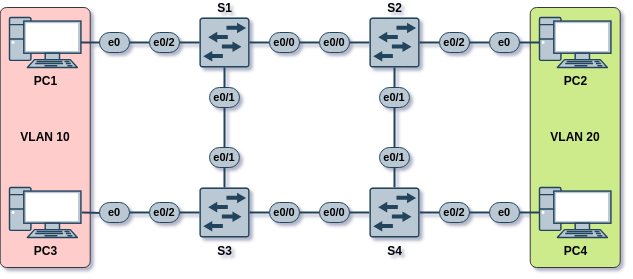

The diagram above was exported from draw.io. Its source (the exported page's mxGraphModel, read from the mxfile embedded in the PNG):
<mxGraphModel dx="1195" dy="695" grid="1" gridSize="10" guides="1" tooltips="1" connect="1" arrows="1" fold="1" page="0" pageScale="1" pageWidth="850" pageHeight="1100" background="none" math="0" shadow="1">
  <root>
    <mxCell id="0" />
    <mxCell id="1" parent="0" />
    <mxCell id="Mh5deMVUFqLT-118wOim-64" value="VLAN 20" style="rounded=1;whiteSpace=wrap;html=1;arcSize=7;fillColor=#cdeb8b;strokeColor=#36393d;fontStyle=1" vertex="1" parent="1">
      <mxGeometry x="590.72" y="30" width="90" height="260" as="geometry" />
    </mxCell>
    <mxCell id="Mh5deMVUFqLT-118wOim-63" value="VLAN 10" style="rounded=1;whiteSpace=wrap;html=1;arcSize=7;fillColor=#ffcccc;strokeColor=#36393d;fontStyle=1" vertex="1" parent="1">
      <mxGeometry x="60.71" y="30" width="90" height="260" as="geometry" />
    </mxCell>
    <mxCell id="Mh5deMVUFqLT-118wOim-6" style="edgeStyle=orthogonalEdgeStyle;rounded=0;orthogonalLoop=1;jettySize=auto;html=1;endArrow=none;endFill=0;strokeWidth=2;labelBackgroundColor=none;fontFamily=Helvetica;fontStyle=1;fillColor=#bac8d3;strokeColor=#23445d;fontColor=#000000;" edge="1" parent="1" source="Mh5deMVUFqLT-118wOim-9" target="Mh5deMVUFqLT-118wOim-4">
      <mxGeometry relative="1" as="geometry" />
    </mxCell>
    <mxCell id="Mh5deMVUFqLT-118wOim-2" value="S1" style="points=[[0.015,0.015,0],[0.985,0.015,0],[0.985,0.985,0],[0.015,0.985,0],[0.25,0,0],[0.5,0,0],[0.75,0,0],[1,0.25,0],[1,0.5,0],[1,0.75,0],[0.75,1,0],[0.5,1,0],[0.25,1,0],[0,0.75,0],[0,0.5,0],[0,0.25,0]];verticalLabelPosition=top;html=1;verticalAlign=bottom;aspect=fixed;align=center;pointerEvents=1;shape=mxgraph.cisco19.rect;prIcon=l2_switch;fillColor=#bac8d3;strokeColor=#23445d;labelBackgroundColor=none;fontFamily=Helvetica;fontStyle=1;labelPosition=center;fontColor=#000000;" vertex="1" parent="1">
      <mxGeometry x="260" y="40" width="50" height="50" as="geometry" />
    </mxCell>
    <mxCell id="Mh5deMVUFqLT-118wOim-23" style="edgeStyle=orthogonalEdgeStyle;rounded=0;orthogonalLoop=1;jettySize=auto;html=1;strokeColor=#23445d;strokeWidth=2;align=center;verticalAlign=middle;fontFamily=Helvetica;fontSize=11;fontColor=#000000;labelBackgroundColor=none;endArrow=none;endFill=0;fontStyle=1;fillColor=#bac8d3;" edge="1" parent="1" source="Mh5deMVUFqLT-118wOim-24" target="Mh5deMVUFqLT-118wOim-13">
      <mxGeometry relative="1" as="geometry" />
    </mxCell>
    <mxCell id="Mh5deMVUFqLT-118wOim-43" style="edgeStyle=orthogonalEdgeStyle;rounded=0;orthogonalLoop=1;jettySize=auto;html=1;strokeColor=#23445d;strokeWidth=2;align=center;verticalAlign=middle;fontFamily=Helvetica;fontSize=11;fontColor=#000000;labelBackgroundColor=default;endArrow=none;endFill=0;fontStyle=1;fillColor=#bac8d3;" edge="1" parent="1" source="Mh5deMVUFqLT-118wOim-46">
      <mxGeometry relative="1" as="geometry">
        <mxPoint x="600" y="65" as="targetPoint" />
      </mxGeometry>
    </mxCell>
    <mxCell id="Mh5deMVUFqLT-118wOim-4" value="S2" style="points=[[0.015,0.015,0],[0.985,0.015,0],[0.985,0.985,0],[0.015,0.985,0],[0.25,0,0],[0.5,0,0],[0.75,0,0],[1,0.25,0],[1,0.5,0],[1,0.75,0],[0.75,1,0],[0.5,1,0],[0.25,1,0],[0,0.75,0],[0,0.5,0],[0,0.25,0]];verticalLabelPosition=top;html=1;verticalAlign=bottom;aspect=fixed;align=center;pointerEvents=1;shape=mxgraph.cisco19.rect;prIcon=l2_switch;fillColor=#bac8d3;strokeColor=#23445d;labelBackgroundColor=none;fontFamily=Helvetica;fontStyle=1;labelPosition=center;fontColor=#000000;" vertex="1" parent="1">
      <mxGeometry x="430" y="40" width="50" height="50" as="geometry" />
    </mxCell>
    <mxCell id="Mh5deMVUFqLT-118wOim-8" value="" style="rounded=0;orthogonalLoop=1;jettySize=auto;html=1;endArrow=none;endFill=0;strokeWidth=2;labelBackgroundColor=none;fontFamily=Helvetica;fontStyle=1;fillColor=#bac8d3;strokeColor=#23445d;fontColor=#000000;" edge="1" parent="1" source="Mh5deMVUFqLT-118wOim-2" target="Mh5deMVUFqLT-118wOim-7">
      <mxGeometry relative="1" as="geometry">
        <mxPoint x="320" y="65" as="sourcePoint" />
        <mxPoint x="420" y="65" as="targetPoint" />
      </mxGeometry>
    </mxCell>
    <mxCell id="Mh5deMVUFqLT-118wOim-7" value="e0/0" style="rounded=1;whiteSpace=wrap;html=1;fontFamily=Helvetica;fontSize=11;labelBackgroundColor=none;arcSize=50;fontStyle=1;fillColor=#bac8d3;strokeColor=#23445d;fontColor=#000000;" vertex="1" parent="1">
      <mxGeometry x="330" y="55" width="30" height="20" as="geometry" />
    </mxCell>
    <mxCell id="Mh5deMVUFqLT-118wOim-10" value="" style="edgeStyle=orthogonalEdgeStyle;rounded=0;orthogonalLoop=1;jettySize=auto;html=1;endArrow=none;endFill=0;strokeWidth=2;labelBackgroundColor=none;fontFamily=Helvetica;fontStyle=1;fillColor=#bac8d3;strokeColor=#23445d;fontColor=#000000;" edge="1" parent="1" source="Mh5deMVUFqLT-118wOim-7" target="Mh5deMVUFqLT-118wOim-9">
      <mxGeometry relative="1" as="geometry">
        <mxPoint x="360" y="65" as="sourcePoint" />
        <mxPoint x="420" y="65" as="targetPoint" />
      </mxGeometry>
    </mxCell>
    <mxCell id="Mh5deMVUFqLT-118wOim-9" value="e0/0" style="rounded=1;whiteSpace=wrap;html=1;fontFamily=Helvetica;fontSize=11;labelBackgroundColor=none;arcSize=50;fontStyle=1;fillColor=#bac8d3;strokeColor=#23445d;fontColor=#000000;" vertex="1" parent="1">
      <mxGeometry x="380" y="55" width="30" height="20" as="geometry" />
    </mxCell>
    <mxCell id="Mh5deMVUFqLT-118wOim-11" style="edgeStyle=orthogonalEdgeStyle;rounded=0;orthogonalLoop=1;jettySize=auto;html=1;endArrow=none;endFill=0;strokeWidth=2;labelBackgroundColor=none;fontFamily=Helvetica;fontStyle=1;fillColor=#bac8d3;strokeColor=#23445d;fontColor=#000000;" edge="1" parent="1" source="Mh5deMVUFqLT-118wOim-17" target="Mh5deMVUFqLT-118wOim-13">
      <mxGeometry relative="1" as="geometry" />
    </mxCell>
    <mxCell id="Mh5deMVUFqLT-118wOim-18" style="edgeStyle=orthogonalEdgeStyle;rounded=0;orthogonalLoop=1;jettySize=auto;html=1;strokeColor=#23445d;strokeWidth=2;align=center;verticalAlign=middle;fontFamily=Helvetica;fontSize=11;fontColor=#000000;labelBackgroundColor=none;endArrow=none;endFill=0;fontStyle=1;fillColor=#bac8d3;" edge="1" parent="1" source="Mh5deMVUFqLT-118wOim-19" target="Mh5deMVUFqLT-118wOim-2">
      <mxGeometry relative="1" as="geometry" />
    </mxCell>
    <mxCell id="Mh5deMVUFqLT-118wOim-12" value="S3" style="points=[[0.015,0.015,0],[0.985,0.015,0],[0.985,0.985,0],[0.015,0.985,0],[0.25,0,0],[0.5,0,0],[0.75,0,0],[1,0.25,0],[1,0.5,0],[1,0.75,0],[0.75,1,0],[0.5,1,0],[0.25,1,0],[0,0.75,0],[0,0.5,0],[0,0.25,0]];verticalLabelPosition=bottom;html=1;verticalAlign=top;aspect=fixed;align=center;pointerEvents=1;shape=mxgraph.cisco19.rect;prIcon=l2_switch;fillColor=#bac8d3;strokeColor=#23445d;labelBackgroundColor=none;fontFamily=Helvetica;fontStyle=1;fontColor=#000000;" vertex="1" parent="1">
      <mxGeometry x="260" y="210" width="50" height="50" as="geometry" />
    </mxCell>
    <mxCell id="Mh5deMVUFqLT-118wOim-53" style="edgeStyle=orthogonalEdgeStyle;rounded=0;orthogonalLoop=1;jettySize=auto;html=1;strokeColor=#23445d;strokeWidth=2;align=center;verticalAlign=middle;fontFamily=Helvetica;fontSize=11;fontColor=#000000;labelBackgroundColor=default;endArrow=none;endFill=0;fontStyle=1;fillColor=#bac8d3;" edge="1" parent="1" source="Mh5deMVUFqLT-118wOim-13" target="Mh5deMVUFqLT-118wOim-50">
      <mxGeometry relative="1" as="geometry" />
    </mxCell>
    <mxCell id="Mh5deMVUFqLT-118wOim-13" value="S4" style="points=[[0.015,0.015,0],[0.985,0.015,0],[0.985,0.985,0],[0.015,0.985,0],[0.25,0,0],[0.5,0,0],[0.75,0,0],[1,0.25,0],[1,0.5,0],[1,0.75,0],[0.75,1,0],[0.5,1,0],[0.25,1,0],[0,0.75,0],[0,0.5,0],[0,0.25,0]];verticalLabelPosition=bottom;html=1;verticalAlign=top;aspect=fixed;align=center;pointerEvents=1;shape=mxgraph.cisco19.rect;prIcon=l2_switch;fillColor=#bac8d3;strokeColor=#23445d;labelBackgroundColor=none;fontFamily=Helvetica;fontStyle=1;fontColor=#000000;" vertex="1" parent="1">
      <mxGeometry x="430" y="210" width="50" height="50" as="geometry" />
    </mxCell>
    <mxCell id="Mh5deMVUFqLT-118wOim-14" value="" style="rounded=0;orthogonalLoop=1;jettySize=auto;html=1;endArrow=none;endFill=0;strokeWidth=2;labelBackgroundColor=none;fontFamily=Helvetica;fontStyle=1;fillColor=#bac8d3;strokeColor=#23445d;fontColor=#000000;" edge="1" parent="1" source="Mh5deMVUFqLT-118wOim-12" target="Mh5deMVUFqLT-118wOim-15">
      <mxGeometry relative="1" as="geometry">
        <mxPoint x="320" y="235" as="sourcePoint" />
        <mxPoint x="420" y="235" as="targetPoint" />
      </mxGeometry>
    </mxCell>
    <mxCell id="Mh5deMVUFqLT-118wOim-15" value="e0/0" style="rounded=1;whiteSpace=wrap;html=1;fontFamily=Helvetica;fontSize=11;labelBackgroundColor=none;arcSize=50;fontStyle=1;fillColor=#bac8d3;strokeColor=#23445d;fontColor=#000000;" vertex="1" parent="1">
      <mxGeometry x="330" y="225" width="30" height="20" as="geometry" />
    </mxCell>
    <mxCell id="Mh5deMVUFqLT-118wOim-16" value="" style="edgeStyle=orthogonalEdgeStyle;rounded=0;orthogonalLoop=1;jettySize=auto;html=1;endArrow=none;endFill=0;strokeWidth=2;labelBackgroundColor=none;fontFamily=Helvetica;fontStyle=1;fillColor=#bac8d3;strokeColor=#23445d;fontColor=#000000;" edge="1" parent="1" source="Mh5deMVUFqLT-118wOim-15" target="Mh5deMVUFqLT-118wOim-17">
      <mxGeometry relative="1" as="geometry">
        <mxPoint x="360" y="235" as="sourcePoint" />
        <mxPoint x="420" y="235" as="targetPoint" />
      </mxGeometry>
    </mxCell>
    <mxCell id="Mh5deMVUFqLT-118wOim-17" value="e0/0" style="rounded=1;whiteSpace=wrap;html=1;fontFamily=Helvetica;fontSize=11;labelBackgroundColor=none;arcSize=50;fontStyle=1;fillColor=#bac8d3;strokeColor=#23445d;fontColor=#000000;" vertex="1" parent="1">
      <mxGeometry x="380" y="225" width="30" height="20" as="geometry" />
    </mxCell>
    <mxCell id="Mh5deMVUFqLT-118wOim-20" value="" style="edgeStyle=orthogonalEdgeStyle;rounded=0;orthogonalLoop=1;jettySize=auto;html=1;strokeColor=#23445d;strokeWidth=2;align=center;verticalAlign=middle;fontFamily=Helvetica;fontSize=11;fontColor=#000000;labelBackgroundColor=none;endArrow=none;endFill=0;fontStyle=1;fillColor=#bac8d3;" edge="1" parent="1" source="Mh5deMVUFqLT-118wOim-21" target="Mh5deMVUFqLT-118wOim-19">
      <mxGeometry relative="1" as="geometry">
        <mxPoint x="285" y="210" as="sourcePoint" />
        <mxPoint x="285" y="90" as="targetPoint" />
      </mxGeometry>
    </mxCell>
    <mxCell id="Mh5deMVUFqLT-118wOim-19" value="e0/1" style="rounded=1;whiteSpace=wrap;html=1;fontFamily=Helvetica;fontSize=11;labelBackgroundColor=none;arcSize=50;fontStyle=1;fillColor=#bac8d3;strokeColor=#23445d;fontColor=#000000;" vertex="1" parent="1">
      <mxGeometry x="270" y="110" width="30" height="20" as="geometry" />
    </mxCell>
    <mxCell id="Mh5deMVUFqLT-118wOim-22" value="" style="edgeStyle=orthogonalEdgeStyle;rounded=0;orthogonalLoop=1;jettySize=auto;html=1;strokeColor=#23445d;strokeWidth=2;align=center;verticalAlign=middle;fontFamily=Helvetica;fontSize=11;fontColor=#000000;labelBackgroundColor=none;endArrow=none;endFill=0;fontStyle=1;fillColor=#bac8d3;" edge="1" parent="1" source="Mh5deMVUFqLT-118wOim-12" target="Mh5deMVUFqLT-118wOim-21">
      <mxGeometry relative="1" as="geometry">
        <mxPoint x="285" y="210" as="sourcePoint" />
        <mxPoint x="285" y="130" as="targetPoint" />
      </mxGeometry>
    </mxCell>
    <mxCell id="Mh5deMVUFqLT-118wOim-21" value="e0/1" style="rounded=1;whiteSpace=wrap;html=1;fontFamily=Helvetica;fontSize=11;labelBackgroundColor=none;arcSize=50;fontStyle=1;fillColor=#bac8d3;strokeColor=#23445d;fontColor=#000000;" vertex="1" parent="1">
      <mxGeometry x="270" y="170" width="30" height="20" as="geometry" />
    </mxCell>
    <mxCell id="Mh5deMVUFqLT-118wOim-25" value="" style="edgeStyle=orthogonalEdgeStyle;rounded=0;orthogonalLoop=1;jettySize=auto;html=1;strokeColor=#23445d;strokeWidth=2;align=center;verticalAlign=middle;fontFamily=Helvetica;fontSize=11;fontColor=#000000;labelBackgroundColor=none;endArrow=none;endFill=0;fontStyle=1;fillColor=#bac8d3;" edge="1" parent="1" source="Mh5deMVUFqLT-118wOim-26" target="Mh5deMVUFqLT-118wOim-24">
      <mxGeometry relative="1" as="geometry">
        <mxPoint x="455" y="90" as="sourcePoint" />
        <mxPoint x="455" y="210" as="targetPoint" />
      </mxGeometry>
    </mxCell>
    <mxCell id="Mh5deMVUFqLT-118wOim-24" value="e0/1" style="rounded=1;whiteSpace=wrap;html=1;fontFamily=Helvetica;fontSize=11;labelBackgroundColor=none;arcSize=50;fontStyle=1;fillColor=#bac8d3;strokeColor=#23445d;fontColor=#000000;" vertex="1" parent="1">
      <mxGeometry x="440" y="170" width="30" height="20" as="geometry" />
    </mxCell>
    <mxCell id="Mh5deMVUFqLT-118wOim-27" value="" style="edgeStyle=orthogonalEdgeStyle;rounded=0;orthogonalLoop=1;jettySize=auto;html=1;strokeColor=#23445d;strokeWidth=2;align=center;verticalAlign=middle;fontFamily=Helvetica;fontSize=11;fontColor=#000000;labelBackgroundColor=none;endArrow=none;endFill=0;fontStyle=1;fillColor=#bac8d3;" edge="1" parent="1" source="Mh5deMVUFqLT-118wOim-4" target="Mh5deMVUFqLT-118wOim-26">
      <mxGeometry relative="1" as="geometry">
        <mxPoint x="455" y="90" as="sourcePoint" />
        <mxPoint x="455" y="170" as="targetPoint" />
      </mxGeometry>
    </mxCell>
    <mxCell id="Mh5deMVUFqLT-118wOim-26" value="e0/1" style="rounded=1;whiteSpace=wrap;html=1;fontFamily=Helvetica;fontSize=11;labelBackgroundColor=none;arcSize=50;fontStyle=1;fillColor=#bac8d3;strokeColor=#23445d;fontColor=#000000;" vertex="1" parent="1">
      <mxGeometry x="440" y="110" width="30" height="20" as="geometry" />
    </mxCell>
    <mxCell id="Mh5deMVUFqLT-118wOim-29" style="edgeStyle=orthogonalEdgeStyle;rounded=0;orthogonalLoop=1;jettySize=auto;html=1;strokeColor=#23445d;strokeWidth=2;align=center;verticalAlign=middle;fontFamily=Helvetica;fontSize=11;fontColor=#000000;labelBackgroundColor=none;endArrow=none;endFill=0;fontStyle=1;fillColor=#bac8d3;" edge="1" parent="1" source="Mh5deMVUFqLT-118wOim-32" target="Mh5deMVUFqLT-118wOim-2">
      <mxGeometry relative="1" as="geometry" />
    </mxCell>
    <mxCell id="Mh5deMVUFqLT-118wOim-33" value="" style="edgeStyle=orthogonalEdgeStyle;rounded=0;orthogonalLoop=1;jettySize=auto;html=1;strokeColor=#23445d;strokeWidth=2;align=center;verticalAlign=middle;fontFamily=Helvetica;fontSize=11;fontColor=#000000;labelBackgroundColor=none;endArrow=none;endFill=0;fontStyle=1;fillColor=#bac8d3;" edge="1" parent="1" source="Mh5deMVUFqLT-118wOim-34" target="Mh5deMVUFqLT-118wOim-32">
      <mxGeometry relative="1" as="geometry">
        <mxPoint x="203" y="65" as="sourcePoint" />
        <mxPoint x="260" y="65" as="targetPoint" />
      </mxGeometry>
    </mxCell>
    <mxCell id="Mh5deMVUFqLT-118wOim-32" value="e0/2" style="rounded=1;whiteSpace=wrap;html=1;fontFamily=Helvetica;fontSize=11;labelBackgroundColor=none;arcSize=50;fontStyle=1;fillColor=#bac8d3;strokeColor=#23445d;fontColor=#000000;" vertex="1" parent="1">
      <mxGeometry x="210" y="55" width="30" height="20" as="geometry" />
    </mxCell>
    <mxCell id="Mh5deMVUFqLT-118wOim-35" value="" style="edgeStyle=orthogonalEdgeStyle;rounded=0;orthogonalLoop=1;jettySize=auto;html=1;strokeColor=#23445d;strokeWidth=2;align=center;verticalAlign=middle;fontFamily=Helvetica;fontSize=11;fontColor=#000000;labelBackgroundColor=none;endArrow=none;endFill=0;fontStyle=1;fillColor=#bac8d3;" edge="1" parent="1" source="Mh5deMVUFqLT-118wOim-54" target="Mh5deMVUFqLT-118wOim-34">
      <mxGeometry relative="1" as="geometry">
        <mxPoint x="142.5" y="65" as="sourcePoint" />
        <mxPoint x="230" y="65" as="targetPoint" />
      </mxGeometry>
    </mxCell>
    <mxCell id="Mh5deMVUFqLT-118wOim-34" value="e0" style="rounded=1;whiteSpace=wrap;html=1;fontFamily=Helvetica;fontSize=11;labelBackgroundColor=none;arcSize=50;fontStyle=1;fillColor=#bac8d3;strokeColor=#23445d;fontColor=#000000;" vertex="1" parent="1">
      <mxGeometry x="160" y="55" width="30" height="20" as="geometry" />
    </mxCell>
    <mxCell id="Mh5deMVUFqLT-118wOim-37" value="" style="edgeStyle=orthogonalEdgeStyle;rounded=0;orthogonalLoop=1;jettySize=auto;html=1;strokeColor=#23445d;strokeWidth=2;align=center;verticalAlign=middle;fontFamily=Helvetica;fontSize=11;fontColor=#000000;labelBackgroundColor=none;endArrow=none;endFill=0;fontStyle=1;fillColor=#bac8d3;" edge="1" parent="1" source="Mh5deMVUFqLT-118wOim-40" target="Mh5deMVUFqLT-118wOim-38">
      <mxGeometry relative="1" as="geometry">
        <mxPoint x="203" y="235" as="sourcePoint" />
        <mxPoint x="260" y="235" as="targetPoint" />
      </mxGeometry>
    </mxCell>
    <mxCell id="Mh5deMVUFqLT-118wOim-41" style="edgeStyle=orthogonalEdgeStyle;rounded=0;orthogonalLoop=1;jettySize=auto;html=1;strokeColor=#23445d;strokeWidth=2;align=center;verticalAlign=middle;fontFamily=Helvetica;fontSize=11;fontColor=#000000;labelBackgroundColor=none;endArrow=none;endFill=0;fontStyle=1;fillColor=#bac8d3;" edge="1" parent="1" source="Mh5deMVUFqLT-118wOim-38" target="Mh5deMVUFqLT-118wOim-12">
      <mxGeometry relative="1" as="geometry" />
    </mxCell>
    <mxCell id="Mh5deMVUFqLT-118wOim-38" value="e0/2" style="rounded=1;whiteSpace=wrap;html=1;fontFamily=Helvetica;fontSize=11;labelBackgroundColor=none;arcSize=50;fontStyle=1;fillColor=#bac8d3;strokeColor=#23445d;fontColor=#000000;" vertex="1" parent="1">
      <mxGeometry x="210" y="225" width="30" height="20" as="geometry" />
    </mxCell>
    <mxCell id="Mh5deMVUFqLT-118wOim-39" value="" style="edgeStyle=orthogonalEdgeStyle;rounded=0;orthogonalLoop=1;jettySize=auto;html=1;strokeColor=#23445d;strokeWidth=2;align=center;verticalAlign=middle;fontFamily=Helvetica;fontSize=11;fontColor=#000000;labelBackgroundColor=none;endArrow=none;endFill=0;fontStyle=1;fillColor=#bac8d3;" edge="1" parent="1" target="Mh5deMVUFqLT-118wOim-40">
      <mxGeometry relative="1" as="geometry">
        <mxPoint x="142.5" y="235" as="sourcePoint" />
        <mxPoint x="230" y="235" as="targetPoint" />
      </mxGeometry>
    </mxCell>
    <mxCell id="Mh5deMVUFqLT-118wOim-40" value="e0" style="rounded=1;whiteSpace=wrap;html=1;fontFamily=Helvetica;fontSize=11;labelBackgroundColor=none;arcSize=50;fontStyle=1;fillColor=#bac8d3;strokeColor=#23445d;fontColor=#000000;" vertex="1" parent="1">
      <mxGeometry x="160" y="225" width="30" height="20" as="geometry" />
    </mxCell>
    <mxCell id="Mh5deMVUFqLT-118wOim-45" value="" style="edgeStyle=orthogonalEdgeStyle;rounded=0;orthogonalLoop=1;jettySize=auto;html=1;strokeColor=#23445d;strokeWidth=2;align=center;verticalAlign=middle;fontFamily=Helvetica;fontSize=11;fontColor=#000000;labelBackgroundColor=default;endArrow=none;endFill=0;fontStyle=1;fillColor=#bac8d3;" edge="1" parent="1" source="Mh5deMVUFqLT-118wOim-4" target="Mh5deMVUFqLT-118wOim-44">
      <mxGeometry relative="1" as="geometry">
        <mxPoint x="480" y="65" as="sourcePoint" />
        <mxPoint x="620" y="65" as="targetPoint" />
      </mxGeometry>
    </mxCell>
    <mxCell id="Mh5deMVUFqLT-118wOim-44" value="e0/2" style="rounded=1;whiteSpace=wrap;html=1;fontFamily=Helvetica;fontSize=11;labelBackgroundColor=none;arcSize=50;fontStyle=1;fillColor=#bac8d3;strokeColor=#23445d;fontColor=#000000;" vertex="1" parent="1">
      <mxGeometry x="500" y="55" width="30" height="20" as="geometry" />
    </mxCell>
    <mxCell id="Mh5deMVUFqLT-118wOim-47" value="" style="edgeStyle=orthogonalEdgeStyle;rounded=0;orthogonalLoop=1;jettySize=auto;html=1;strokeColor=#23445d;strokeWidth=2;align=center;verticalAlign=middle;fontFamily=Helvetica;fontSize=11;fontColor=#000000;labelBackgroundColor=default;endArrow=none;endFill=0;fontStyle=1;fillColor=#bac8d3;" edge="1" parent="1" source="Mh5deMVUFqLT-118wOim-44" target="Mh5deMVUFqLT-118wOim-46">
      <mxGeometry relative="1" as="geometry">
        <mxPoint x="530" y="65" as="sourcePoint" />
        <mxPoint x="620" y="65" as="targetPoint" />
      </mxGeometry>
    </mxCell>
    <mxCell id="Mh5deMVUFqLT-118wOim-46" value="e0" style="rounded=1;whiteSpace=wrap;html=1;fontFamily=Helvetica;fontSize=11;labelBackgroundColor=none;arcSize=50;fontStyle=1;fillColor=#bac8d3;strokeColor=#23445d;fontColor=#000000;" vertex="1" parent="1">
      <mxGeometry x="550" y="55" width="30" height="20" as="geometry" />
    </mxCell>
    <mxCell id="Mh5deMVUFqLT-118wOim-48" style="edgeStyle=orthogonalEdgeStyle;rounded=0;orthogonalLoop=1;jettySize=auto;html=1;strokeColor=#23445d;strokeWidth=2;align=center;verticalAlign=middle;fontFamily=Helvetica;fontSize=11;fontColor=#000000;labelBackgroundColor=default;endArrow=none;endFill=0;fontStyle=1;fillColor=#bac8d3;" edge="1" parent="1" source="Mh5deMVUFqLT-118wOim-52">
      <mxGeometry relative="1" as="geometry">
        <mxPoint x="600" y="235" as="targetPoint" />
      </mxGeometry>
    </mxCell>
    <mxCell id="Mh5deMVUFqLT-118wOim-50" value="e0/2" style="rounded=1;whiteSpace=wrap;html=1;fontFamily=Helvetica;fontSize=11;labelBackgroundColor=none;arcSize=50;fontStyle=1;fillColor=#bac8d3;strokeColor=#23445d;fontColor=#000000;" vertex="1" parent="1">
      <mxGeometry x="500" y="225" width="30" height="20" as="geometry" />
    </mxCell>
    <mxCell id="Mh5deMVUFqLT-118wOim-51" value="" style="edgeStyle=orthogonalEdgeStyle;rounded=0;orthogonalLoop=1;jettySize=auto;html=1;strokeColor=#23445d;strokeWidth=2;align=center;verticalAlign=middle;fontFamily=Helvetica;fontSize=11;fontColor=#000000;labelBackgroundColor=default;endArrow=none;endFill=0;fontStyle=1;fillColor=#bac8d3;" edge="1" parent="1" source="Mh5deMVUFqLT-118wOim-50" target="Mh5deMVUFqLT-118wOim-52">
      <mxGeometry relative="1" as="geometry">
        <mxPoint x="530" y="235" as="sourcePoint" />
        <mxPoint x="620" y="235" as="targetPoint" />
      </mxGeometry>
    </mxCell>
    <mxCell id="Mh5deMVUFqLT-118wOim-52" value="e0" style="rounded=1;whiteSpace=wrap;html=1;fontFamily=Helvetica;fontSize=11;labelBackgroundColor=none;arcSize=50;fontStyle=1;fillColor=#bac8d3;strokeColor=#23445d;fontColor=#000000;" vertex="1" parent="1">
      <mxGeometry x="550" y="225" width="30" height="20" as="geometry" />
    </mxCell>
    <mxCell id="Mh5deMVUFqLT-118wOim-54" value="&lt;b&gt;PC1&lt;/b&gt;" style="verticalAlign=top;verticalLabelPosition=bottom;labelPosition=center;align=center;html=1;outlineConnect=0;fillColor=#bac8d3;strokeColor=#23445d;gradientDirection=north;strokeWidth=2;shape=mxgraph.networks.pc;" vertex="1" parent="1">
      <mxGeometry x="70" y="40" width="71.43" height="50" as="geometry" />
    </mxCell>
    <mxCell id="Mh5deMVUFqLT-118wOim-60" value="&lt;b&gt;PC3&lt;/b&gt;" style="verticalAlign=top;verticalLabelPosition=bottom;labelPosition=center;align=center;html=1;outlineConnect=0;fillColor=#bac8d3;strokeColor=#23445d;gradientDirection=north;strokeWidth=2;shape=mxgraph.networks.pc;" vertex="1" parent="1">
      <mxGeometry x="70" y="210" width="71.43" height="50" as="geometry" />
    </mxCell>
    <mxCell id="Mh5deMVUFqLT-118wOim-61" value="&lt;b&gt;PC2&lt;/b&gt;" style="verticalAlign=top;verticalLabelPosition=bottom;labelPosition=center;align=center;html=1;outlineConnect=0;fillColor=#bac8d3;strokeColor=#23445d;gradientDirection=north;strokeWidth=2;shape=mxgraph.networks.pc;" vertex="1" parent="1">
      <mxGeometry x="600" y="40" width="71.43" height="50" as="geometry" />
    </mxCell>
    <mxCell id="Mh5deMVUFqLT-118wOim-62" value="&lt;b&gt;PC4&lt;/b&gt;" style="verticalAlign=top;verticalLabelPosition=bottom;labelPosition=center;align=center;html=1;outlineConnect=0;fillColor=#bac8d3;strokeColor=#23445d;gradientDirection=north;strokeWidth=2;shape=mxgraph.networks.pc;" vertex="1" parent="1">
      <mxGeometry x="600" y="210" width="71.43" height="50" as="geometry" />
    </mxCell>
  </root>
</mxGraphModel>